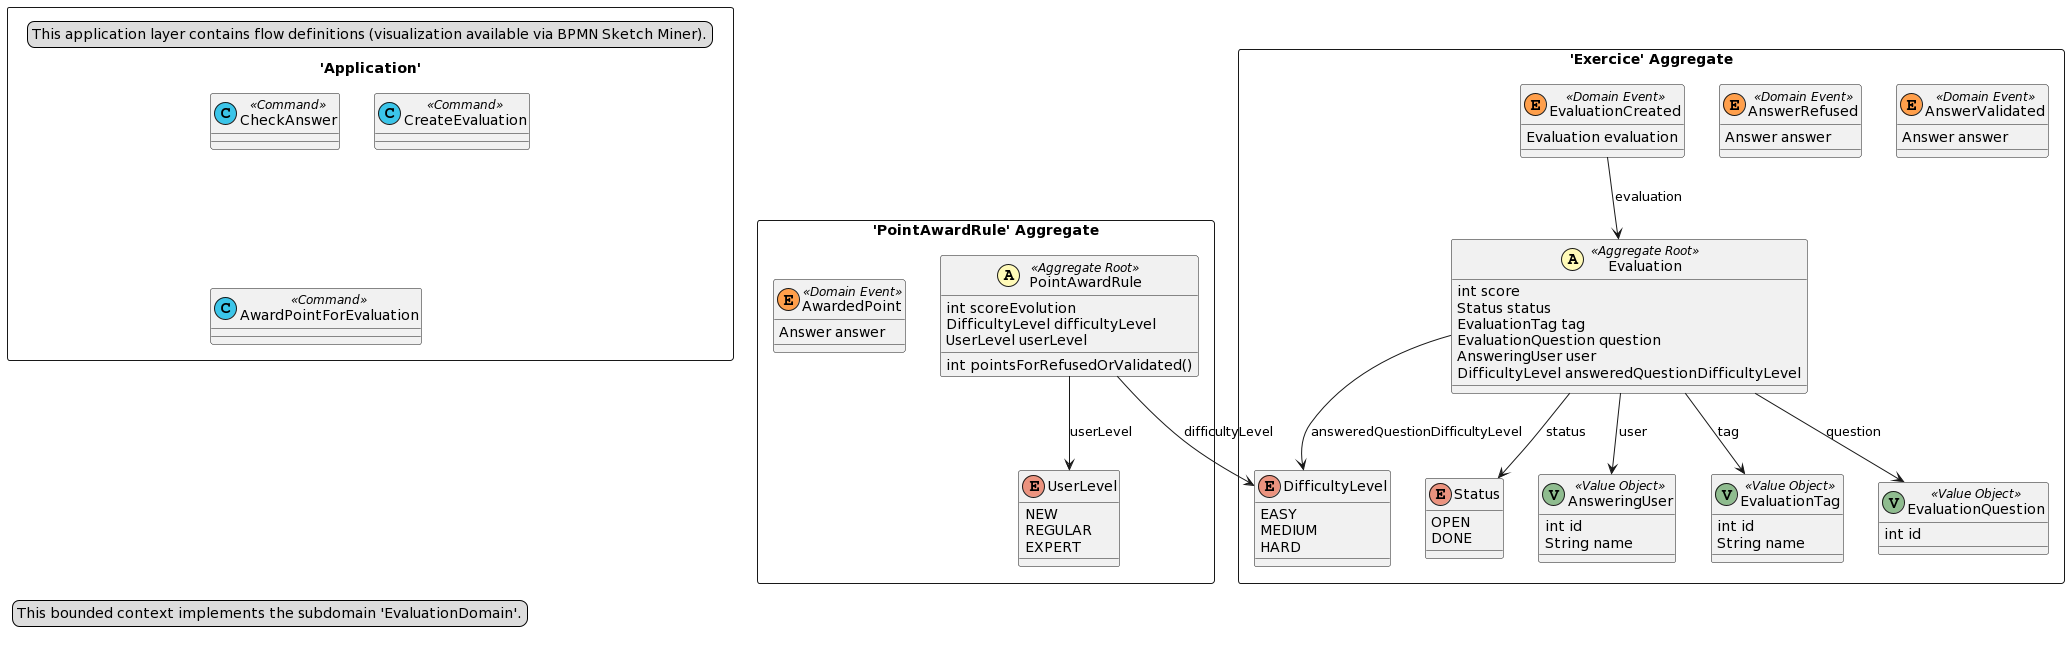

The diagram above was rendered by PlantUML. Its source (embedded in the PNG):
@startuml
skinparam componentStyle uml2

package "'Exercice' Aggregate" <<Rectangle>> {
	class Evaluation <<(A,#fffab8) Aggregate Root>> {
		int score
		Status status
		EvaluationTag tag
		EvaluationQuestion question
		AnsweringUser user
		DifficultyLevel answeredQuestionDifficultyLevel
	}
	class AnswerValidated <<(E,#ff9f4b) Domain Event>> {
		Answer answer
	}
	class AnswerRefused <<(E,#ff9f4b) Domain Event>> {
		Answer answer
	}
	class EvaluationCreated <<(E,#ff9f4b) Domain Event>> {
		Evaluation evaluation
	}
	enum Status {
		OPEN
		DONE
	}
	enum DifficultyLevel {
		EASY
		MEDIUM
		HARD
	}
	class AnsweringUser <<(V,DarkSeaGreen) Value Object>> {
		int id
		String name
	}
	class EvaluationTag <<(V,DarkSeaGreen) Value Object>> {
		int id
		String name
	}
	class EvaluationQuestion <<(V,DarkSeaGreen) Value Object>> {
		int id
	}
}
package "'PointAwardRule' Aggregate" <<Rectangle>> {
	class PointAwardRule <<(A,#fffab8) Aggregate Root>> {
		int scoreEvolution
		DifficultyLevel difficultyLevel
		UserLevel userLevel
		int pointsForRefusedOrValidated()
	}
	class AwardedPoint <<(E,#ff9f4b) Domain Event>> {
		Answer answer
	}
	enum UserLevel {
		NEW
		REGULAR
		EXPERT
	}
}
package "'Application'" <<Rectangle>> {
	legend left
		This application layer contains flow definitions (visualization available via BPMN Sketch Miner).
	end legend
	class CheckAnswer <<(C,#3bc5e9) Command>> {
	}
	class CreateEvaluation <<(C,#3bc5e9) Command>> {
	}
	class AwardPointForEvaluation <<(C,#3bc5e9) Command>> {
	}
}
Evaluation --> Status : status
Evaluation --> EvaluationTag : tag
PointAwardRule --> UserLevel : userLevel
Evaluation --> DifficultyLevel : answeredQuestionDifficultyLevel
PointAwardRule --> DifficultyLevel : difficultyLevel
Evaluation --> AnsweringUser : user
Evaluation --> EvaluationQuestion : question
EvaluationCreated --> Evaluation : evaluation
legend left
  This bounded context implements the subdomain 'EvaluationDomain'.
end legend
@enduml